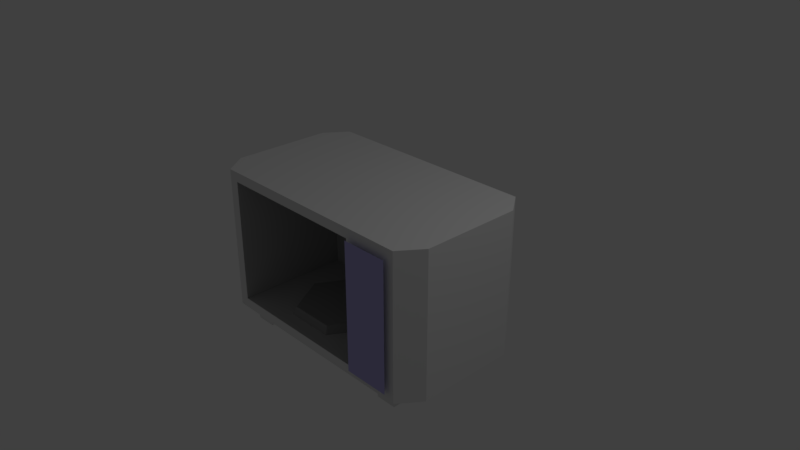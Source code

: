 # Source: microwave.blend  (saved by Blender 2.79.0; exported with 4.5.12 LTS)
import bpy
from mathutils import Matrix  # noqa: F401  (used for matrix-valued properties, if any)

bpy.ops.wm.read_factory_settings(use_empty=True)
scene = bpy.context.scene
scene.name = 'Scene'

# ---- collections
col_collection_1 = bpy.data.collections.new('Collection 1'); scene.collection.children.link(col_collection_1)

# ---- materials (node trees are filled in below, after node groups)
mat_main = bpy.data.materials.new('Main')
mat_main.alpha_threshold = 0.0
mat_main.use_transparent_shadow = False
mat_main.roughness = 0.5
mat_main.line_color = (0.0, 0.0, 0.0, 1.0)
mat_turntable = bpy.data.materials.new('TurnTable')
mat_turntable.alpha_threshold = 0.0
mat_turntable.use_transparent_shadow = False
mat_turntable.diffuse_color = (0.2957, 0.2957, 0.2957, 1.0)
mat_turntable.roughness = 0.5
mat_inside = bpy.data.materials.new('Inside')
mat_inside.alpha_threshold = 0.0
mat_inside.use_transparent_shadow = False
mat_inside.diffuse_color = (0.4672, 0.4672, 0.4672, 1.0)
mat_inside.roughness = 0.5
mat_buttons = bpy.data.materials.new('Buttons')
mat_buttons.alpha_threshold = 0.0
mat_buttons.use_transparent_shadow = False
mat_buttons.diffuse_color = (0.4736, 0.4413, 0.8, 1.0)
mat_buttons.roughness = 0.5

# ---- material node trees

# ---- world
world_world = bpy.data.worlds.new('World'); scene.world = world_world
world_world.color = (0.05088, 0.05088, 0.05088)
world_world.use_sun_shadow = False
world_world.sun_shadow_jitter_overblur = 0.0
world_world.cycles.sampling_method = 'MANUAL'

# ---- cameras
cam_camera = bpy.data.cameras.new('Camera')
cam_camera.clip_end = 100.0
cam_camera.lens = 35.0
cam_camera.sensor_width = 32.0
cam_camera.sensor_height = 18.0
cam_camera.ortho_scale = 7.314
cam_camera.dof.focus_distance = 0.0
cam_camera.dof.aperture_fstop = 128.0

# ---- lights
light_lamp = bpy.data.lights.new('Lamp', 'POINT')
light_lamp.transmission_factor = 0.0
light_lamp.cutoff_distance = 30.0
light_lamp.energy = 100.0
light_lamp.shadow_buffer_clip_start = 1.001
light_lamp.shadow_soft_size = 0.1
light_lamp.shadow_maximum_resolution = 0.006
light_lamp.use_absolute_resolution = True

# ---- meshes
me_cube = bpy.data.meshes.new('Cube')
me_cube.from_pydata([(-1.364, -0.8397, -1.224), (-1.364, -0.8397, -0.9004), (-1.364, 0.8397, -1.224), (-1.364, 0.8397, -0.9004), (-1.077, -0.8397, -1.224), (-1.077, -0.8397, -0.9004), (-1.077, 0.8397, -1.224), (-1.077, 0.8397, -0.9004), (1.077, -0.8397, -1.224), (1.077, -0.8397, -0.9004), (1.077, 0.8397, -1.224), (1.077, 0.8397, -0.9004), (1.364, -0.8397, -1.224), (1.364, -0.8397, -0.9004), (1.364, 0.8397, -1.224), (1.364, 0.8397, -0.9004), (1.525, 1.0, -1.0), (1.75, 0.689, -1.0), (1.75, -0.689, -1.0), (0.7601, -1.0, -0.8636), (-1.388, -1.0, -0.8636), (-1.75, -0.689, -1.0), (-1.75, 0.689, -1.0), (-1.525, 1.0, -1.0), (1.75, 0.689, 1.0), (1.525, 1.0, 1.0), (0.7601, -1.0, 0.8636), (1.75, -0.689, 1.0), (-1.75, -0.689, 1.0), (-1.388, -1.0, 0.8636), (-1.525, 1.0, 1.0), (-1.75, 0.689, 1.0), (1.525, -1.0, 1.0), (1.525, -1.0, -1.0), (-1.525, -1.0, -1.0), (-1.525, -1.0, 1.0), (0.7601, 0.5937, 0.8636), (0.7601, 0.5937, -0.8636), (-1.388, 0.5937, -0.8636), (-1.388, 0.5937, 0.8636), (-0.6719, 0.4492, -0.9827), (-0.6146, 0.35, -0.7568), (0.07638, 0.4492, -0.9827), (0.01907, 0.35, -0.7568), (0.4505, -0.1988, -0.9827), (0.3359, -0.1988, -0.7568), (0.07638, -0.8469, -0.9827), (0.01907, -0.7476, -0.7568), (-0.6719, -0.8469, -0.9827), (-0.6146, -0.7476, -0.7568), (-1.046, -0.1988, -0.9827), (-0.9315, -0.1988, -0.7568), (0.8085, -1.064, -0.8792), (0.8085, -1.064, 0.8792), (1.447, -1.064, -0.8792), (1.447, -1.064, 0.8792), (1.447, -1.064, 0.0), (0.8085, -1.064, 0.0)], [], [(25, 16, 23, 30), (16, 17, 18, 33, 34, 21, 22, 23), (21, 28, 31, 22), (24, 25, 30, 31, 28, 35, 32, 27), (26, 29, 39, 36), (0, 1, 3, 2), (2, 3, 7, 6), (6, 7, 5, 4), (4, 5, 1, 0), (2, 6, 4, 0), (7, 3, 1, 5), (8, 9, 11, 10), (10, 11, 15, 14), (14, 15, 13, 12), (12, 13, 9, 8), (10, 14, 12, 8), (15, 11, 9, 13), (16, 25, 24, 17), (18, 27, 32, 33), (34, 35, 28, 21), (22, 31, 30, 23), (17, 24, 27, 18), (26, 19, 33, 32), (20, 29, 35, 34), (19, 20, 34, 33), (29, 26, 32, 35), (37, 36, 39, 38), (29, 20, 38, 39), (20, 19, 37, 38), (19, 26, 36, 37), (40, 41, 43, 42), (42, 43, 45, 44), (44, 45, 47, 46), (46, 47, 49, 48), (43, 41, 51, 49, 47, 45), (48, 49, 51, 50), (50, 51, 41, 40), (40, 42, 44, 46, 48, 50), (54, 56, 57, 52), (56, 55, 53, 57)])
me_cube.polygons.foreach_set('material_index', [0, 0, 0, 0, 2, 0, 0, 0, 0, 0, 0, 0, 0, 0, 0, 0, 0, 0, 0, 0, 0, 0, 0, 0, 0, 0, 2, 2, 2, 2, 1, 1, 1, 1, 1, 1, 1, 1, 3, 3])
_uv = me_cube.uv_layers.new(name='UVMap')
_uv.uv.foreach_set('vector', [0.0, 0.0, 0.0, 0.0, 0.0, 0.0, 0.0, 0.0, 0.0, 0.0, 0.0, 0.0, 0.0, 0.0, 0.0, 0.0, 0.0, 0.0, 0.0, 0.0, 0.0, 0.0, 0.0, 0.0, 0.0, 0.0, 0.0, 0.0, 0.0, 0.0, 0.0, 0.0, 0.0, 0.0, 0.0, 0.0, 0.0, 0.0, 0.0, 0.0, 0.0, 0.0, 0.0, 0.0, 0.0, 0.0, 0.0, 0.0, 0.0, 0.0, 0.0, 0.0, 0.0, 0.0, 0.0, 0.0, 0.0, 0.0, 0.0, 0.0, 0.0, 0.0, 0.0, 0.0, 0.0, 0.0, 0.0, 0.0, 0.0, 0.0, 0.0, 0.0, 0.0, 0.0, 0.0, 0.0, 0.0, 0.0, 0.0, 0.0, 0.0, 0.0, 0.0, 0.0, 0.0, 0.0, 0.0, 0.0, 0.0, 0.0, 0.0, 0.0, 0.0, 0.0, 0.0, 0.0, 0.0, 0.0, 0.0, 0.0, 0.0, 0.0, 0.0, 0.0, 0.0, 0.0, 0.0, 0.0, 0.0, 0.0, 0.0, 0.0, 0.0, 0.0, 0.0, 0.0, 0.0, 0.0, 0.0, 0.0, 0.0, 0.0, 0.0, 0.0, 0.0, 0.0, 0.0, 0.0, 0.0, 0.0, 0.0, 0.0, 0.0, 0.0, 0.0, 0.0, 0.0, 0.0, 0.0, 0.0, 0.0, 0.0, 0.0, 0.0, 0.0, 0.0, 0.0, 0.0, 0.0, 0.0, 0.0, 0.0, 0.0, 0.0, 0.0, 0.0, 0.0, 0.0, 0.0, 0.0, 0.0, 0.0, 0.0, 0.0, 0.0, 0.0, 0.0, 0.0, 0.0, 0.0, 0.0, 0.0, 0.0, 0.0, 0.0, 0.0, 0.0, 0.0, 0.0, 0.0, 0.0, 0.0, 0.0, 0.0, 0.0, 0.0, 0.0, 0.0, 0.0, 0.0, 0.0, 0.0, 0.0, 0.0, 0.0, 0.0, 0.0, 0.0, 0.0, 0.0, 0.0, 0.0, 0.0, 0.0, 0.0, 0.0, 0.0, 0.0, 0.0, 0.0, 0.0, 0.0, 0.0, 0.0, 0.0, 0.0, 0.0, 0.0, 0.0, 0.0, 0.0, 0.0, 0.0, 0.0, 0.0, 0.0, 0.0, 0.0, 0.0, 0.0, 0.0, 0.0, 0.0, 0.0, 0.0, 0.0, 0.0, 0.0, 0.0, 0.0, 0.0, 0.0, 0.0, 0.0, 0.0, 0.0, 0.0, 0.0, 0.0, 0.0, 0.0, 0.0, 0.0, 0.0, 0.0, 0.0, 0.0, 0.0, 0.0, 0.0, 0.0, 0.0, 0.0, 0.0, 0.0, 0.0, 0.0, 0.0, 0.0, 0.0, 0.0, 0.0, 0.0, 0.0, 0.0, 0.0, 0.0, 0.0, 0.0, 0.0, 0.0, 0.0, 0.0, 0.0, 0.0, 0.0, 0.0, 0.0, 0.0, 0.0, 0.0, 0.0, 0.0, 0.0, 0.0, 0.0, 0.0, 0.0, 0.0, 0.0, 0.0, 0.0, 0.0, 0.0, 0.0, 0.0, 0.0, 0.0, 0.0, 0.0, 0.0, 0.0, 0.0, 0.0, 0.0, 0.0, 0.0, 0.0, 0.0, 0.0, 0.0, 0.0, 0.0, 0.0, 0.0, 0.0, 0.0, 0.0, 1.0, 0.0, 1.0, 0.5, 0.0, 0.5, 0.0, 0.0, 1.0, 0.5, 1.0, 1.0, 0.0, 1.0, 0.0, 0.5])
me_cube.materials.append(mat_main)
me_cube.materials.append(mat_turntable)
me_cube.materials.append(mat_inside)
me_cube.materials.append(mat_buttons)
me_cube.use_remesh_preserve_volume = False
me_cube.use_remesh_preserve_attributes = False
me_cube.use_mirror_vertex_groups = False
me_cube.update()

# ---- objects
ob_microwave = bpy.data.objects.new('Microwave', me_cube)
ob_lamp = bpy.data.objects.new('Lamp', light_lamp)
ob_camera = bpy.data.objects.new('Camera', cam_camera)

# ---- transforms, parenting, visibility, modifiers, constraints
ob_microwave.location = (0.0, 0.0, 0.0)
ob_microwave.lock_rotations_4d = False
ob_microwave.empty_display_type = 'ARROWS'
ob_microwave.lineart.crease_threshold = 0.0
ob_lamp.location = (4.076, 1.005, 5.904)
ob_lamp.rotation_euler = (0.6503, 0.05522, 1.866)
ob_lamp.lock_rotations_4d = False
ob_lamp.empty_display_type = 'ARROWS'
ob_lamp.color = (0.0, 0.0, 0.0, 0.0)
ob_lamp.lineart.crease_threshold = 0.0
ob_camera.location = (7.481, -6.508, 5.344)
ob_camera.rotation_euler = (1.109, 0.0, 0.8149)
ob_camera.lock_rotations_4d = False
ob_camera.empty_display_type = 'ARROWS'
ob_camera.color = (0.0, 0.0, 0.0, 0.0)
ob_camera.display_type = 'WIRE'
ob_camera.lineart.crease_threshold = 0.0

# ---- collection membership
col_collection_1.objects.link(ob_microwave)
col_collection_1.objects.link(ob_lamp)
col_collection_1.objects.link(ob_camera)

# ---- scene / render settings (as saved in the file)
scene.camera = ob_camera
scene.frame_start = 1; scene.frame_end = 250; scene.frame_set(1)
scene.render.engine = 'BLENDER_EEVEE_NEXT'
scene.render.resolution_percentage = 50
scene.render.dither_intensity = 0.0
scene.cycles.use_denoising = False
scene.cycles.samples = 128
scene.cycles.sampling_pattern = 'TABULATED_SOBOL'
scene.cycles.use_adaptive_sampling = False
scene.cycles.use_light_tree = False
scene.cycles.blur_glossy = 0.0
scene.cycles.sample_clamp_indirect = 0.0
scene.view_settings.view_transform = 'Standard'
bpy.context.view_layer.update()
